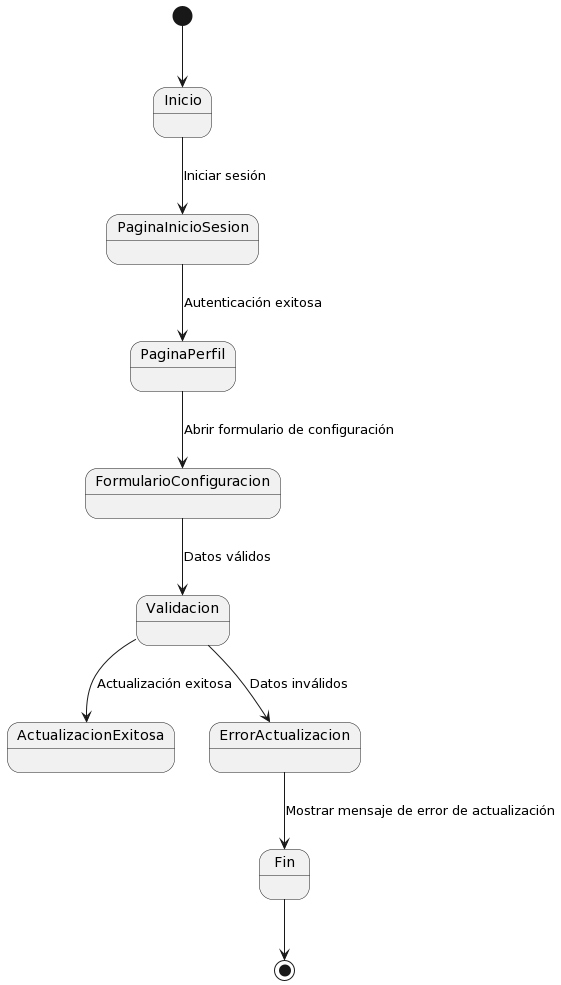

The diagram above was rendered by PlantUML. Its source (embedded in the PNG):
@startuml
[*] --> Inicio

Inicio --> PaginaInicioSesion: Iniciar sesión
PaginaInicioSesion --> PaginaPerfil: Autenticación exitosa
PaginaPerfil --> FormularioConfiguracion: Abrir formulario de configuración
FormularioConfiguracion --> Validacion: Datos válidos
Validacion --> ActualizacionExitosa: Actualización exitosa
Validacion --> ErrorActualizacion: Datos inválidos

ErrorActualizacion --> Fin: Mostrar mensaje de error de actualización

Fin --> [*]
@enduml